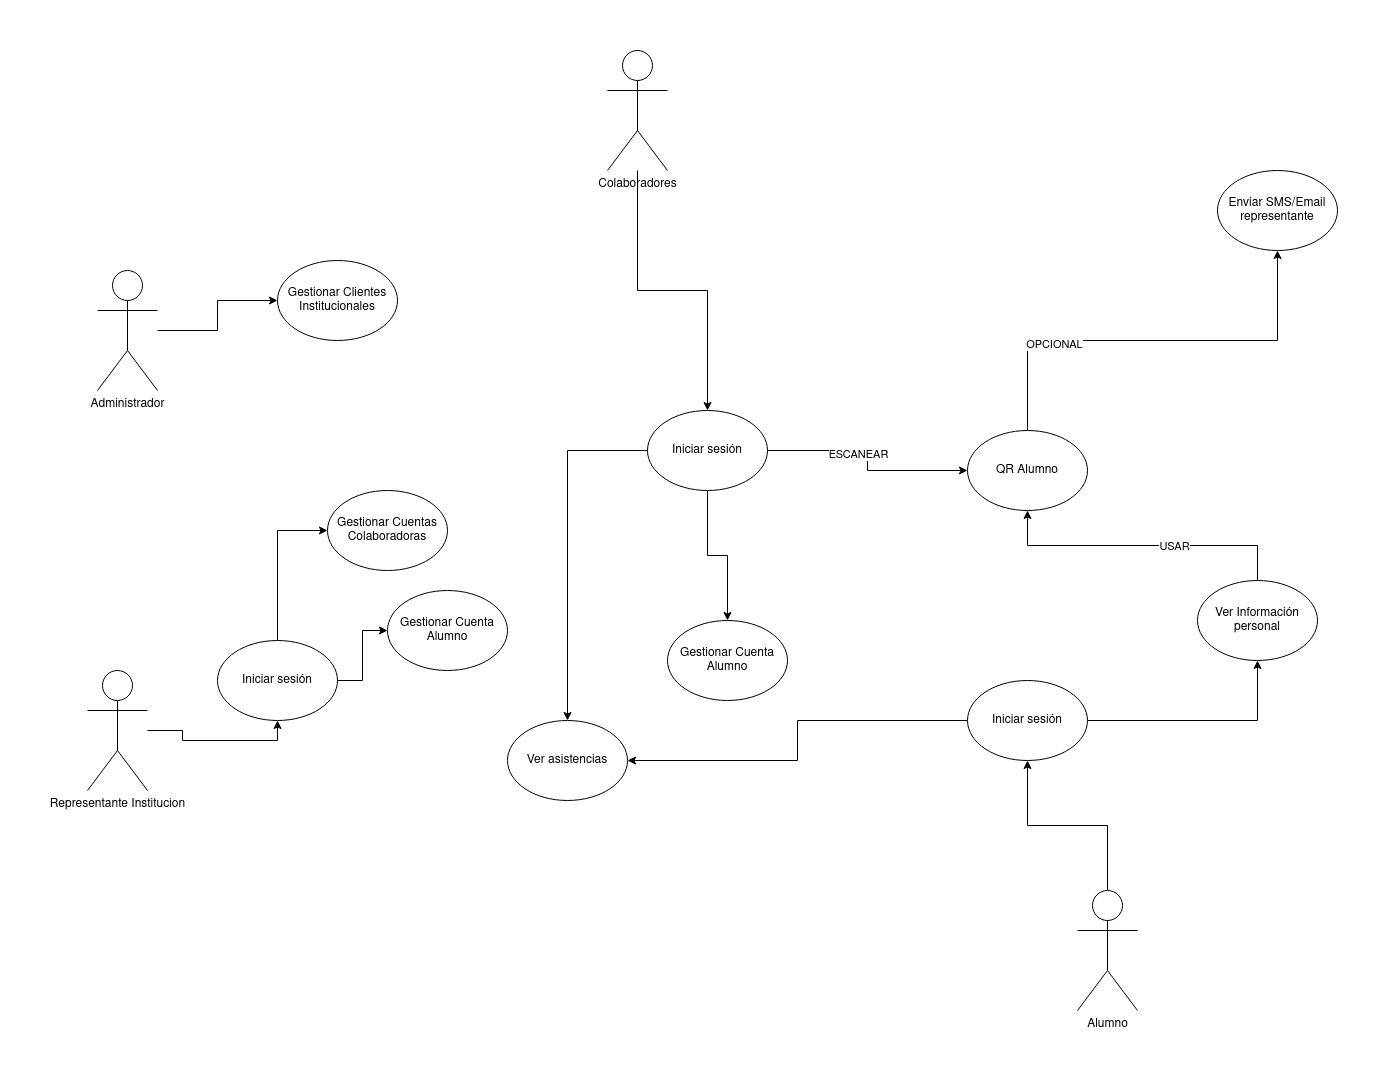

The diagram above was exported from draw.io. Its source (the exported page's mxGraphModel, read from the mxfile embedded in the PNG):
<mxGraphModel dx="1422" dy="1940" grid="1" gridSize="10" guides="1" tooltips="1" connect="1" arrows="1" fold="1" page="1" pageScale="1" pageWidth="827" pageHeight="1169" math="0" shadow="0">
  <root>
    <mxCell id="WIyWlLk6GJQsqaUBKTNV-0" />
    <mxCell id="WIyWlLk6GJQsqaUBKTNV-1" parent="WIyWlLk6GJQsqaUBKTNV-0" />
    <mxCell id="5ByO2g76it3XS5ThL9a0-2" style="edgeStyle=orthogonalEdgeStyle;rounded=0;orthogonalLoop=1;jettySize=auto;html=1;entryX=0.5;entryY=1;entryDx=0;entryDy=0;" parent="WIyWlLk6GJQsqaUBKTNV-1" source="5ByO2g76it3XS5ThL9a0-0" target="NzowT5MsuXgFqajzm_k_-9" edge="1">
      <mxGeometry relative="1" as="geometry">
        <mxPoint x="340" y="200" as="targetPoint" />
      </mxGeometry>
    </mxCell>
    <mxCell id="5ByO2g76it3XS5ThL9a0-0" value="Representante Institucion" style="shape=umlActor;verticalLabelPosition=bottom;verticalAlign=top;html=1;outlineConnect=0;" parent="WIyWlLk6GJQsqaUBKTNV-1" vertex="1">
      <mxGeometry x="140" y="230" width="60" height="120" as="geometry" />
    </mxCell>
    <mxCell id="5ByO2g76it3XS5ThL9a0-7" style="edgeStyle=orthogonalEdgeStyle;rounded=0;orthogonalLoop=1;jettySize=auto;html=1;entryX=0.5;entryY=0;entryDx=0;entryDy=0;" parent="WIyWlLk6GJQsqaUBKTNV-1" source="NzowT5MsuXgFqajzm_k_-1" target="5ByO2g76it3XS5ThL9a0-6" edge="1">
      <mxGeometry relative="1" as="geometry">
        <mxPoint x="680" y="170" as="sourcePoint" />
      </mxGeometry>
    </mxCell>
    <mxCell id="5ByO2g76it3XS5ThL9a0-13" style="edgeStyle=orthogonalEdgeStyle;rounded=0;orthogonalLoop=1;jettySize=auto;html=1;" parent="WIyWlLk6GJQsqaUBKTNV-1" source="NzowT5MsuXgFqajzm_k_-1" target="5ByO2g76it3XS5ThL9a0-14" edge="1">
      <mxGeometry relative="1" as="geometry">
        <mxPoint x="940" y="30" as="targetPoint" />
        <mxPoint x="710" y="110" as="sourcePoint" />
      </mxGeometry>
    </mxCell>
    <mxCell id="5ByO2g76it3XS5ThL9a0-20" value="&lt;div&gt;ESCANEAR&lt;/div&gt;" style="edgeLabel;html=1;align=center;verticalAlign=middle;resizable=0;points=[];" parent="5ByO2g76it3XS5ThL9a0-13" vertex="1" connectable="0">
      <mxGeometry x="-0.1818" y="-3" relative="1" as="geometry">
        <mxPoint as="offset" />
      </mxGeometry>
    </mxCell>
    <mxCell id="5ByO2g76it3XS5ThL9a0-6" value="Gestionar Cuenta Alumno" style="ellipse;whiteSpace=wrap;html=1;" parent="WIyWlLk6GJQsqaUBKTNV-1" vertex="1">
      <mxGeometry x="720" y="180" width="120" height="80" as="geometry" />
    </mxCell>
    <mxCell id="5ByO2g76it3XS5ThL9a0-18" style="edgeStyle=orthogonalEdgeStyle;rounded=0;orthogonalLoop=1;jettySize=auto;html=1;entryX=0.5;entryY=1;entryDx=0;entryDy=0;exitX=0.5;exitY=0;exitDx=0;exitDy=0;" parent="WIyWlLk6GJQsqaUBKTNV-1" source="5ByO2g76it3XS5ThL9a0-34" target="5ByO2g76it3XS5ThL9a0-14" edge="1">
      <mxGeometry relative="1" as="geometry">
        <mxPoint x="1090" y="240" as="sourcePoint" />
      </mxGeometry>
    </mxCell>
    <mxCell id="5ByO2g76it3XS5ThL9a0-19" value="USAR" style="edgeLabel;html=1;align=center;verticalAlign=middle;resizable=0;points=[];" parent="5ByO2g76it3XS5ThL9a0-18" vertex="1" connectable="0">
      <mxGeometry x="-0.2037" relative="1" as="geometry">
        <mxPoint as="offset" />
      </mxGeometry>
    </mxCell>
    <mxCell id="5ByO2g76it3XS5ThL9a0-33" style="edgeStyle=orthogonalEdgeStyle;rounded=0;orthogonalLoop=1;jettySize=auto;html=1;exitX=1;exitY=0.5;exitDx=0;exitDy=0;" parent="WIyWlLk6GJQsqaUBKTNV-1" source="NzowT5MsuXgFqajzm_k_-7" target="5ByO2g76it3XS5ThL9a0-34" edge="1">
      <mxGeometry relative="1" as="geometry">
        <mxPoint x="1310" y="180" as="targetPoint" />
        <mxPoint x="1120" y="300" as="sourcePoint" />
      </mxGeometry>
    </mxCell>
    <mxCell id="5ByO2g76it3XS5ThL9a0-21" style="edgeStyle=orthogonalEdgeStyle;rounded=0;orthogonalLoop=1;jettySize=auto;html=1;entryX=0.5;entryY=1;entryDx=0;entryDy=0;exitX=0.5;exitY=0;exitDx=0;exitDy=0;" parent="WIyWlLk6GJQsqaUBKTNV-1" source="5ByO2g76it3XS5ThL9a0-14" target="5ByO2g76it3XS5ThL9a0-23" edge="1">
      <mxGeometry relative="1" as="geometry">
        <mxPoint x="1330" y="-190" as="targetPoint" />
      </mxGeometry>
    </mxCell>
    <mxCell id="5ByO2g76it3XS5ThL9a0-22" value="OPCIONAL" style="edgeLabel;html=1;align=center;verticalAlign=middle;resizable=0;points=[];" parent="5ByO2g76it3XS5ThL9a0-21" vertex="1" connectable="0">
      <mxGeometry x="-0.4593" y="-3" relative="1" as="geometry">
        <mxPoint as="offset" />
      </mxGeometry>
    </mxCell>
    <mxCell id="5ByO2g76it3XS5ThL9a0-14" value="QR Alumno" style="ellipse;whiteSpace=wrap;html=1;" parent="WIyWlLk6GJQsqaUBKTNV-1" vertex="1">
      <mxGeometry x="1020" y="-10" width="120" height="80" as="geometry" />
    </mxCell>
    <mxCell id="5ByO2g76it3XS5ThL9a0-23" value="Enviar SMS/Email representante" style="ellipse;whiteSpace=wrap;html=1;" parent="WIyWlLk6GJQsqaUBKTNV-1" vertex="1">
      <mxGeometry x="1270" y="-270" width="120" height="80" as="geometry" />
    </mxCell>
    <mxCell id="5ByO2g76it3XS5ThL9a0-27" style="edgeStyle=orthogonalEdgeStyle;rounded=0;orthogonalLoop=1;jettySize=auto;html=1;" parent="WIyWlLk6GJQsqaUBKTNV-1" source="5ByO2g76it3XS5ThL9a0-25" target="5ByO2g76it3XS5ThL9a0-28" edge="1">
      <mxGeometry relative="1" as="geometry">
        <mxPoint x="20" y="10" as="targetPoint" />
      </mxGeometry>
    </mxCell>
    <mxCell id="5ByO2g76it3XS5ThL9a0-25" value="Administrador" style="shape=umlActor;verticalLabelPosition=bottom;verticalAlign=top;html=1;outlineConnect=0;" parent="WIyWlLk6GJQsqaUBKTNV-1" vertex="1">
      <mxGeometry x="150" y="-170" width="60" height="120" as="geometry" />
    </mxCell>
    <mxCell id="5ByO2g76it3XS5ThL9a0-28" value="Gestionar Clientes Institucionales" style="ellipse;whiteSpace=wrap;html=1;" parent="WIyWlLk6GJQsqaUBKTNV-1" vertex="1">
      <mxGeometry x="330" y="-180" width="120" height="80" as="geometry" />
    </mxCell>
    <mxCell id="5ByO2g76it3XS5ThL9a0-34" value="Ver Información personal" style="ellipse;whiteSpace=wrap;html=1;" parent="WIyWlLk6GJQsqaUBKTNV-1" vertex="1">
      <mxGeometry x="1250" y="140" width="120" height="80" as="geometry" />
    </mxCell>
    <mxCell id="NzowT5MsuXgFqajzm_k_-12" style="edgeStyle=orthogonalEdgeStyle;rounded=0;orthogonalLoop=1;jettySize=auto;html=1;" edge="1" parent="WIyWlLk6GJQsqaUBKTNV-1" source="NzowT5MsuXgFqajzm_k_-1" target="NzowT5MsuXgFqajzm_k_-13">
      <mxGeometry relative="1" as="geometry">
        <mxPoint x="670" y="290" as="targetPoint" />
      </mxGeometry>
    </mxCell>
    <mxCell id="NzowT5MsuXgFqajzm_k_-1" value="Iniciar sesión" style="ellipse;whiteSpace=wrap;html=1;" vertex="1" parent="WIyWlLk6GJQsqaUBKTNV-1">
      <mxGeometry x="700" y="-30" width="120" height="80" as="geometry" />
    </mxCell>
    <mxCell id="NzowT5MsuXgFqajzm_k_-5" style="edgeStyle=orthogonalEdgeStyle;rounded=0;orthogonalLoop=1;jettySize=auto;html=1;entryX=0.5;entryY=0;entryDx=0;entryDy=0;" edge="1" parent="WIyWlLk6GJQsqaUBKTNV-1" source="NzowT5MsuXgFqajzm_k_-2" target="NzowT5MsuXgFqajzm_k_-1">
      <mxGeometry relative="1" as="geometry" />
    </mxCell>
    <mxCell id="NzowT5MsuXgFqajzm_k_-2" value="Colaboradores" style="shape=umlActor;verticalLabelPosition=bottom;verticalAlign=top;html=1;outlineConnect=0;" vertex="1" parent="WIyWlLk6GJQsqaUBKTNV-1">
      <mxGeometry x="660" y="-390" width="60" height="120" as="geometry" />
    </mxCell>
    <mxCell id="NzowT5MsuXgFqajzm_k_-8" style="edgeStyle=orthogonalEdgeStyle;rounded=0;orthogonalLoop=1;jettySize=auto;html=1;" edge="1" parent="WIyWlLk6GJQsqaUBKTNV-1" source="NzowT5MsuXgFqajzm_k_-6" target="NzowT5MsuXgFqajzm_k_-7">
      <mxGeometry relative="1" as="geometry" />
    </mxCell>
    <mxCell id="NzowT5MsuXgFqajzm_k_-15" style="edgeStyle=orthogonalEdgeStyle;rounded=0;orthogonalLoop=1;jettySize=auto;html=1;" edge="1" parent="WIyWlLk6GJQsqaUBKTNV-1" source="NzowT5MsuXgFqajzm_k_-7" target="NzowT5MsuXgFqajzm_k_-13">
      <mxGeometry relative="1" as="geometry" />
    </mxCell>
    <mxCell id="NzowT5MsuXgFqajzm_k_-6" value="Alumno" style="shape=umlActor;verticalLabelPosition=bottom;verticalAlign=top;html=1;outlineConnect=0;" vertex="1" parent="WIyWlLk6GJQsqaUBKTNV-1">
      <mxGeometry x="1130" y="450" width="60" height="120" as="geometry" />
    </mxCell>
    <mxCell id="NzowT5MsuXgFqajzm_k_-7" value="Iniciar sesión" style="ellipse;whiteSpace=wrap;html=1;" vertex="1" parent="WIyWlLk6GJQsqaUBKTNV-1">
      <mxGeometry x="1020" y="240" width="120" height="80" as="geometry" />
    </mxCell>
    <mxCell id="NzowT5MsuXgFqajzm_k_-11" style="edgeStyle=orthogonalEdgeStyle;rounded=0;orthogonalLoop=1;jettySize=auto;html=1;entryX=0;entryY=0.5;entryDx=0;entryDy=0;" edge="1" parent="WIyWlLk6GJQsqaUBKTNV-1" source="NzowT5MsuXgFqajzm_k_-9" target="NzowT5MsuXgFqajzm_k_-10">
      <mxGeometry relative="1" as="geometry" />
    </mxCell>
    <mxCell id="NzowT5MsuXgFqajzm_k_-21" style="edgeStyle=orthogonalEdgeStyle;rounded=0;orthogonalLoop=1;jettySize=auto;html=1;" edge="1" parent="WIyWlLk6GJQsqaUBKTNV-1" source="NzowT5MsuXgFqajzm_k_-9" target="NzowT5MsuXgFqajzm_k_-22">
      <mxGeometry relative="1" as="geometry">
        <mxPoint x="460" y="190" as="targetPoint" />
      </mxGeometry>
    </mxCell>
    <mxCell id="NzowT5MsuXgFqajzm_k_-9" value="Iniciar sesión" style="ellipse;whiteSpace=wrap;html=1;" vertex="1" parent="WIyWlLk6GJQsqaUBKTNV-1">
      <mxGeometry x="270" y="200" width="120" height="80" as="geometry" />
    </mxCell>
    <mxCell id="NzowT5MsuXgFqajzm_k_-10" value="Gestionar Cuentas Colaboradoras" style="ellipse;whiteSpace=wrap;html=1;" vertex="1" parent="WIyWlLk6GJQsqaUBKTNV-1">
      <mxGeometry x="380" y="50" width="120" height="80" as="geometry" />
    </mxCell>
    <mxCell id="NzowT5MsuXgFqajzm_k_-13" value="Ver asistencias" style="ellipse;whiteSpace=wrap;html=1;" vertex="1" parent="WIyWlLk6GJQsqaUBKTNV-1">
      <mxGeometry x="560" y="280" width="120" height="80" as="geometry" />
    </mxCell>
    <mxCell id="NzowT5MsuXgFqajzm_k_-22" value="Gestionar Cuenta Alumno" style="ellipse;whiteSpace=wrap;html=1;" vertex="1" parent="WIyWlLk6GJQsqaUBKTNV-1">
      <mxGeometry x="440" y="150" width="120" height="80" as="geometry" />
    </mxCell>
  </root>
</mxGraphModel>